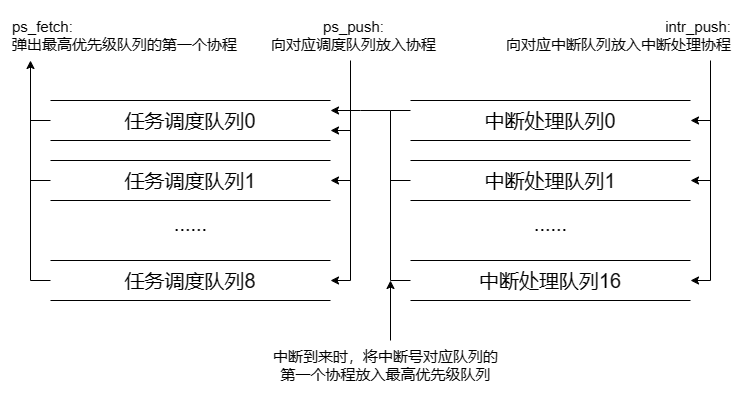

The diagram above was exported from draw.io. Its source (the exported page's mxGraphModel, read from the mxfile embedded in the PNG):
<mxGraphModel dx="955" dy="555" grid="1" gridSize="10" guides="1" tooltips="1" connect="1" arrows="1" fold="1" page="1" pageScale="1" pageWidth="827" pageHeight="1169" math="0" shadow="0">
  <root>
    <mxCell id="0" />
    <mxCell id="1" parent="0" />
    <mxCell id="mtIBvJoiP3hW8IMaiELa-23" style="edgeStyle=orthogonalEdgeStyle;rounded=0;orthogonalLoop=1;jettySize=auto;html=1;exitX=1;exitY=0.25;exitDx=0;exitDy=0;endArrow=none;endFill=0;startArrow=classic;startFill=1;" edge="1" parent="1" source="mtIBvJoiP3hW8IMaiELa-1">
      <mxGeometry relative="1" as="geometry">
        <mxPoint x="460" y="130" as="targetPoint" />
        <mxPoint x="360" y="130" as="sourcePoint" />
      </mxGeometry>
    </mxCell>
    <mxCell id="mtIBvJoiP3hW8IMaiELa-29" style="edgeStyle=orthogonalEdgeStyle;rounded=0;orthogonalLoop=1;jettySize=auto;html=1;exitX=1;exitY=0.75;exitDx=0;exitDy=0;startArrow=classic;startFill=1;endArrow=none;endFill=0;" edge="1" parent="1" source="mtIBvJoiP3hW8IMaiELa-1">
      <mxGeometry relative="1" as="geometry">
        <mxPoint x="420" y="150" as="targetPoint" />
      </mxGeometry>
    </mxCell>
    <mxCell id="mtIBvJoiP3hW8IMaiELa-37" style="edgeStyle=orthogonalEdgeStyle;rounded=0;orthogonalLoop=1;jettySize=auto;html=1;exitX=0;exitY=0.5;exitDx=0;exitDy=0;endArrow=none;endFill=0;" edge="1" parent="1" source="mtIBvJoiP3hW8IMaiELa-1">
      <mxGeometry relative="1" as="geometry">
        <mxPoint x="100" y="140" as="targetPoint" />
      </mxGeometry>
    </mxCell>
    <mxCell id="mtIBvJoiP3hW8IMaiELa-1" value="" style="shape=partialRectangle;whiteSpace=wrap;html=1;left=0;right=0;fillColor=none;" vertex="1" parent="1">
      <mxGeometry x="120" y="120" width="280" height="40" as="geometry" />
    </mxCell>
    <mxCell id="mtIBvJoiP3hW8IMaiELa-32" style="edgeStyle=orthogonalEdgeStyle;rounded=0;orthogonalLoop=1;jettySize=auto;html=1;exitX=1;exitY=0.5;exitDx=0;exitDy=0;endArrow=none;endFill=0;startArrow=classic;startFill=1;" edge="1" parent="1" source="mtIBvJoiP3hW8IMaiELa-2">
      <mxGeometry relative="1" as="geometry">
        <mxPoint x="420" y="200" as="targetPoint" />
      </mxGeometry>
    </mxCell>
    <mxCell id="mtIBvJoiP3hW8IMaiELa-36" style="edgeStyle=orthogonalEdgeStyle;rounded=0;orthogonalLoop=1;jettySize=auto;html=1;exitX=0;exitY=0.5;exitDx=0;exitDy=0;endArrow=none;endFill=0;" edge="1" parent="1" source="mtIBvJoiP3hW8IMaiELa-2">
      <mxGeometry relative="1" as="geometry">
        <mxPoint x="100" y="200" as="targetPoint" />
      </mxGeometry>
    </mxCell>
    <mxCell id="mtIBvJoiP3hW8IMaiELa-2" value="" style="shape=partialRectangle;whiteSpace=wrap;html=1;left=0;right=0;fillColor=none;" vertex="1" parent="1">
      <mxGeometry x="120" y="180" width="280" height="40" as="geometry" />
    </mxCell>
    <mxCell id="mtIBvJoiP3hW8IMaiELa-31" style="edgeStyle=orthogonalEdgeStyle;rounded=0;orthogonalLoop=1;jettySize=auto;html=1;exitX=1;exitY=0.5;exitDx=0;exitDy=0;startArrow=classic;startFill=1;endArrow=none;endFill=0;" edge="1" parent="1" source="mtIBvJoiP3hW8IMaiELa-3">
      <mxGeometry relative="1" as="geometry">
        <mxPoint x="420" y="300" as="targetPoint" />
      </mxGeometry>
    </mxCell>
    <mxCell id="mtIBvJoiP3hW8IMaiELa-35" style="edgeStyle=orthogonalEdgeStyle;rounded=0;orthogonalLoop=1;jettySize=auto;html=1;exitX=0;exitY=0.5;exitDx=0;exitDy=0;endArrow=none;endFill=0;" edge="1" parent="1" source="mtIBvJoiP3hW8IMaiELa-3">
      <mxGeometry relative="1" as="geometry">
        <mxPoint x="100" y="300" as="targetPoint" />
      </mxGeometry>
    </mxCell>
    <mxCell id="mtIBvJoiP3hW8IMaiELa-3" value="" style="shape=partialRectangle;whiteSpace=wrap;html=1;left=0;right=0;fillColor=none;" vertex="1" parent="1">
      <mxGeometry x="120" y="280" width="280" height="40" as="geometry" />
    </mxCell>
    <mxCell id="mtIBvJoiP3hW8IMaiELa-4" value="&lt;font style=&quot;font-size: 20px;&quot;&gt;......&lt;/font&gt;" style="text;html=1;align=center;verticalAlign=middle;resizable=0;points=[];autosize=1;strokeColor=none;fillColor=none;" vertex="1" parent="1">
      <mxGeometry x="230" y="223" width="60" height="40" as="geometry" />
    </mxCell>
    <mxCell id="mtIBvJoiP3hW8IMaiELa-6" value="&lt;font style=&quot;font-size: 20px;&quot;&gt;任务调度队列0&lt;/font&gt;" style="text;html=1;align=center;verticalAlign=middle;whiteSpace=wrap;rounded=0;" vertex="1" parent="1">
      <mxGeometry x="192" y="125" width="136" height="30" as="geometry" />
    </mxCell>
    <mxCell id="mtIBvJoiP3hW8IMaiELa-8" value="&lt;font style=&quot;font-size: 20px;&quot;&gt;任务调度队列1&lt;/font&gt;" style="text;html=1;align=center;verticalAlign=middle;whiteSpace=wrap;rounded=0;" vertex="1" parent="1">
      <mxGeometry x="192" y="185" width="136" height="30" as="geometry" />
    </mxCell>
    <mxCell id="mtIBvJoiP3hW8IMaiELa-9" value="&lt;font style=&quot;font-size: 20px;&quot;&gt;任务调度队列8&lt;/font&gt;" style="text;html=1;align=center;verticalAlign=middle;whiteSpace=wrap;rounded=0;" vertex="1" parent="1">
      <mxGeometry x="192" y="285" width="136" height="30" as="geometry" />
    </mxCell>
    <mxCell id="mtIBvJoiP3hW8IMaiELa-20" style="edgeStyle=orthogonalEdgeStyle;rounded=0;orthogonalLoop=1;jettySize=auto;html=1;exitX=1;exitY=0.5;exitDx=0;exitDy=0;startArrow=classic;startFill=1;endArrow=none;endFill=0;" edge="1" parent="1" source="mtIBvJoiP3hW8IMaiELa-10">
      <mxGeometry relative="1" as="geometry">
        <mxPoint x="780" y="140" as="targetPoint" />
      </mxGeometry>
    </mxCell>
    <mxCell id="mtIBvJoiP3hW8IMaiELa-27" style="edgeStyle=orthogonalEdgeStyle;rounded=0;orthogonalLoop=1;jettySize=auto;html=1;exitX=0;exitY=0.25;exitDx=0;exitDy=0;endArrow=none;endFill=0;" edge="1" parent="1" source="mtIBvJoiP3hW8IMaiELa-10">
      <mxGeometry relative="1" as="geometry">
        <mxPoint x="460" y="130.1836734693877" as="targetPoint" />
      </mxGeometry>
    </mxCell>
    <mxCell id="mtIBvJoiP3hW8IMaiELa-10" value="" style="shape=partialRectangle;whiteSpace=wrap;html=1;left=0;right=0;fillColor=none;" vertex="1" parent="1">
      <mxGeometry x="480" y="120" width="280" height="40" as="geometry" />
    </mxCell>
    <mxCell id="mtIBvJoiP3hW8IMaiELa-19" style="edgeStyle=orthogonalEdgeStyle;rounded=0;orthogonalLoop=1;jettySize=auto;html=1;exitX=1;exitY=0.5;exitDx=0;exitDy=0;startArrow=classic;startFill=1;endArrow=none;endFill=0;" edge="1" parent="1" source="mtIBvJoiP3hW8IMaiELa-11">
      <mxGeometry relative="1" as="geometry">
        <mxPoint x="780" y="200" as="targetPoint" />
      </mxGeometry>
    </mxCell>
    <mxCell id="mtIBvJoiP3hW8IMaiELa-25" style="edgeStyle=orthogonalEdgeStyle;rounded=0;orthogonalLoop=1;jettySize=auto;html=1;exitX=0;exitY=0.5;exitDx=0;exitDy=0;endArrow=none;endFill=0;" edge="1" parent="1" source="mtIBvJoiP3hW8IMaiELa-11">
      <mxGeometry relative="1" as="geometry">
        <mxPoint x="460" y="200" as="targetPoint" />
      </mxGeometry>
    </mxCell>
    <mxCell id="mtIBvJoiP3hW8IMaiELa-11" value="" style="shape=partialRectangle;whiteSpace=wrap;html=1;left=0;right=0;fillColor=none;" vertex="1" parent="1">
      <mxGeometry x="480" y="180" width="280" height="40" as="geometry" />
    </mxCell>
    <mxCell id="mtIBvJoiP3hW8IMaiELa-18" style="edgeStyle=orthogonalEdgeStyle;rounded=0;orthogonalLoop=1;jettySize=auto;html=1;endArrow=none;endFill=0;startArrow=classic;startFill=1;" edge="1" parent="1" source="mtIBvJoiP3hW8IMaiELa-12">
      <mxGeometry relative="1" as="geometry">
        <mxPoint x="780" y="300" as="targetPoint" />
      </mxGeometry>
    </mxCell>
    <mxCell id="mtIBvJoiP3hW8IMaiELa-26" style="edgeStyle=orthogonalEdgeStyle;rounded=0;orthogonalLoop=1;jettySize=auto;html=1;exitX=0;exitY=0.5;exitDx=0;exitDy=0;endArrow=none;endFill=0;" edge="1" parent="1" source="mtIBvJoiP3hW8IMaiELa-12">
      <mxGeometry relative="1" as="geometry">
        <mxPoint x="460" y="300" as="targetPoint" />
      </mxGeometry>
    </mxCell>
    <mxCell id="mtIBvJoiP3hW8IMaiELa-12" value="" style="shape=partialRectangle;whiteSpace=wrap;html=1;left=0;right=0;fillColor=none;" vertex="1" parent="1">
      <mxGeometry x="480" y="280" width="280" height="40" as="geometry" />
    </mxCell>
    <mxCell id="mtIBvJoiP3hW8IMaiELa-13" value="&lt;font style=&quot;font-size: 20px;&quot;&gt;......&lt;/font&gt;" style="text;html=1;align=center;verticalAlign=middle;resizable=0;points=[];autosize=1;strokeColor=none;fillColor=none;" vertex="1" parent="1">
      <mxGeometry x="590" y="223" width="60" height="40" as="geometry" />
    </mxCell>
    <mxCell id="mtIBvJoiP3hW8IMaiELa-14" value="&lt;font style=&quot;font-size: 20px;&quot;&gt;中断处理队列0&lt;/font&gt;" style="text;html=1;align=center;verticalAlign=middle;whiteSpace=wrap;rounded=0;" vertex="1" parent="1">
      <mxGeometry x="552" y="125" width="136" height="30" as="geometry" />
    </mxCell>
    <mxCell id="mtIBvJoiP3hW8IMaiELa-15" value="&lt;font style=&quot;font-size: 20px;&quot;&gt;中断处理队列1&lt;/font&gt;" style="text;html=1;align=center;verticalAlign=middle;whiteSpace=wrap;rounded=0;" vertex="1" parent="1">
      <mxGeometry x="552" y="185" width="136" height="30" as="geometry" />
    </mxCell>
    <mxCell id="mtIBvJoiP3hW8IMaiELa-16" value="&lt;font style=&quot;font-size: 20px;&quot;&gt;中断处理队列16&lt;/font&gt;" style="text;html=1;align=center;verticalAlign=middle;whiteSpace=wrap;rounded=0;" vertex="1" parent="1">
      <mxGeometry x="546" y="285" width="148" height="30" as="geometry" />
    </mxCell>
    <mxCell id="mtIBvJoiP3hW8IMaiELa-17" value="" style="endArrow=none;html=1;rounded=0;" edge="1" parent="1">
      <mxGeometry width="50" height="50" relative="1" as="geometry">
        <mxPoint x="780" y="300" as="sourcePoint" />
        <mxPoint x="780" y="80" as="targetPoint" />
      </mxGeometry>
    </mxCell>
    <mxCell id="mtIBvJoiP3hW8IMaiELa-21" value="&lt;font style=&quot;font-size: 15px;&quot;&gt;intr_push:&lt;/font&gt;&lt;div style=&quot;font-size: 15px;&quot;&gt;&lt;font style=&quot;font-size: 15px;&quot;&gt;向对应中断队列放入中断处理协程&lt;/font&gt;&lt;/div&gt;" style="text;html=1;align=right;verticalAlign=middle;resizable=0;points=[];autosize=1;strokeColor=none;fillColor=none;" vertex="1" parent="1">
      <mxGeometry x="552" y="30" width="250" height="50" as="geometry" />
    </mxCell>
    <mxCell id="mtIBvJoiP3hW8IMaiELa-22" value="" style="endArrow=none;html=1;rounded=0;" edge="1" parent="1">
      <mxGeometry width="50" height="50" relative="1" as="geometry">
        <mxPoint x="460" y="300" as="sourcePoint" />
        <mxPoint x="460" y="130" as="targetPoint" />
      </mxGeometry>
    </mxCell>
    <mxCell id="mtIBvJoiP3hW8IMaiELa-28" value="" style="endArrow=none;html=1;rounded=0;" edge="1" parent="1">
      <mxGeometry width="50" height="50" relative="1" as="geometry">
        <mxPoint x="420" y="300" as="sourcePoint" />
        <mxPoint x="420" y="80" as="targetPoint" />
      </mxGeometry>
    </mxCell>
    <mxCell id="mtIBvJoiP3hW8IMaiELa-33" value="&lt;font style=&quot;font-size: 15px;&quot;&gt;ps_push:&lt;/font&gt;&lt;div style=&quot;font-size: 15px;&quot;&gt;&lt;font style=&quot;font-size: 15px;&quot;&gt;向对应调度队列放入协程&lt;/font&gt;&lt;/div&gt;" style="text;html=1;align=center;verticalAlign=middle;resizable=0;points=[];autosize=1;strokeColor=none;fillColor=none;" vertex="1" parent="1">
      <mxGeometry x="328" y="30" width="190" height="50" as="geometry" />
    </mxCell>
    <mxCell id="mtIBvJoiP3hW8IMaiELa-34" value="" style="endArrow=classic;html=1;rounded=0;startArrow=none;startFill=0;endFill=1;" edge="1" parent="1">
      <mxGeometry width="50" height="50" relative="1" as="geometry">
        <mxPoint x="100" y="300" as="sourcePoint" />
        <mxPoint x="100" y="80" as="targetPoint" />
      </mxGeometry>
    </mxCell>
    <mxCell id="mtIBvJoiP3hW8IMaiELa-38" value="&lt;font style=&quot;font-size: 15px;&quot;&gt;ps_fetch:&lt;/font&gt;&lt;div style=&quot;font-size: 15px;&quot;&gt;弹出最高优先级队列的第一个协程&lt;/div&gt;" style="text;html=1;align=left;verticalAlign=middle;resizable=0;points=[];autosize=1;strokeColor=none;fillColor=none;" vertex="1" parent="1">
      <mxGeometry x="80" y="30" width="250" height="50" as="geometry" />
    </mxCell>
    <mxCell id="mtIBvJoiP3hW8IMaiELa-40" value="" style="endArrow=classic;html=1;rounded=0;" edge="1" parent="1">
      <mxGeometry width="50" height="50" relative="1" as="geometry">
        <mxPoint x="460" y="360" as="sourcePoint" />
        <mxPoint x="460" y="300" as="targetPoint" />
      </mxGeometry>
    </mxCell>
    <mxCell id="mtIBvJoiP3hW8IMaiELa-41" value="&lt;span style=&quot;font-size: 15px;&quot;&gt;中断到来时，将中断号对应队列的&lt;/span&gt;&lt;div&gt;&lt;span style=&quot;font-size: 15px;&quot;&gt;第一个协程放入最高优先级队列&lt;/span&gt;&lt;/div&gt;" style="text;html=1;align=center;verticalAlign=middle;resizable=0;points=[];autosize=1;strokeColor=none;fillColor=none;overflow=visible;imageAspect=1;" vertex="1" parent="1">
      <mxGeometry x="330" y="360" width="250" height="50" as="geometry" />
    </mxCell>
  </root>
</mxGraphModel>